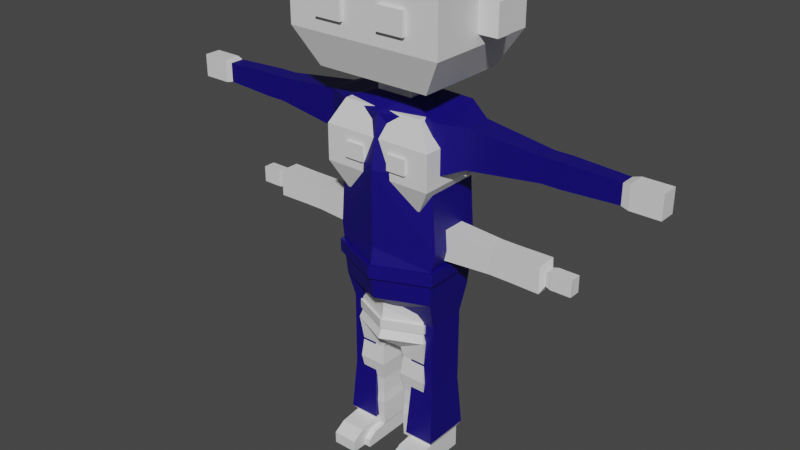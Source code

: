 # Source: Character.blend  (saved by Blender 3.4.6; exported with 4.5.12 LTS)
import bpy
from mathutils import Matrix  # noqa: F401  (used for matrix-valued properties, if any)

bpy.ops.wm.read_factory_settings(use_empty=True)
scene = bpy.context.scene
scene.name = 'Scene'

# ---- collections
col_collection = bpy.data.collections.new('Collection'); scene.collection.children.link(col_collection)

# ---- images (referenced by path relative to the original .blend; pixels are not part of the script)
import os
ASSET_DIR = os.environ.get("B2B_ASSET_DIR", "")  # directory of the original .blend (textures are referenced by path, not embedded)
HERE = os.path.dirname(os.path.abspath(__file__))  # packed textures are extracted next to this script under _unpacked/

def load_image(name, relpath, width, height, colorspace="sRGB"):
    """Load a texture the original file referenced (path relative to the .blend, or extracted next to this script)."""
    p = next((c for c in (os.path.join(HERE, relpath), os.path.join(ASSET_DIR, relpath)) if relpath and os.path.exists(c)), "")
    if p:
        img = bpy.data.images.load(p, check_existing=True)
        img.name = name
    else:  # same state as the original file: an image datablock whose file is absent (Cycles renders it pink)
        img = bpy.data.images.new(name, width, height)
        img.source = "FILE"
        img.filepath = "//" + (relpath or name)
    img.colorspace_settings.name = colorspace
    return img
img_imphenziapalette01_png = load_image('ImphenziaPalette01.png', 'ImphenziaPalette01.png', 1024, 1024, 'sRGB')

# ---- materials (node trees are filled in below, after node groups)
mat_material = bpy.data.materials.new('Material')
mat_material.alpha_threshold = 0.0
mat_material.use_transparent_shadow = False
mat_material.roughness = 0.5
mat_material.line_color = (0.0, 0.0, 0.0, 1.0)
mat_bodymaterial = bpy.data.materials.new('BodyMaterial')
mat_bodymaterial.use_transparent_shadow = False

# ---- material node trees
mat_material.use_nodes = True; mat_material.node_tree.nodes.clear()
_N = mat_material.node_tree.nodes; _L = mat_material.node_tree.links
n0 = _N.new('ShaderNodeOutputMaterial'); n0.name = 'Material Output'; n0.location = (300, 300)
n1 = _N.new('ShaderNodeBsdfPrincipled'); n1.name = 'Principled BSDF'; n1.location = (10, 300)
n1.distribution = 'GGX'
n1.subsurface_method = 'RANDOM_WALK_SKIN'
n1.inputs[3].default_value = 1.45
n1.inputs[27].default_value = (0.0, 0.0, 0.0, 1.0)
n1.inputs[28].default_value = 1.0
n2 = _N.new('ShaderNodeTexImage'); n2.name = 'Image Texture'; n2.location = (-321, -49)
n2.image = img_imphenziapalette01_png
_L.new(n1.outputs[0], n0.inputs[0])
n0.is_active_output = True
mat_bodymaterial.use_nodes = True; mat_bodymaterial.node_tree.nodes.clear()
_N = mat_bodymaterial.node_tree.nodes; _L = mat_bodymaterial.node_tree.links
n0 = _N.new('ShaderNodeBsdfPrincipled'); n0.name = 'Principled BSDF'; n0.location = (10, 300)
n0.distribution = 'GGX'
n0.subsurface_method = 'RANDOM_WALK_SKIN'
n0.inputs[0].default_value = (0.004885, 0.0, 0.1734, 1.0)
n0.inputs[3].default_value = 1.45
n0.inputs[27].default_value = (0.0, 0.0, 0.0, 1.0)
n0.inputs[28].default_value = 1.0
n1 = _N.new('ShaderNodeOutputMaterial'); n1.name = 'Material Output'; n1.location = (300, 300)
_L.new(n0.outputs[0], n1.inputs[0])
n1.is_active_output = True

# ---- world
world_world = bpy.data.worlds.new('World'); scene.world = world_world
world_world.use_nodes = True; world_world.node_tree.nodes.clear()
_N = world_world.node_tree.nodes; _L = world_world.node_tree.links
n0 = _N.new('ShaderNodeOutputWorld'); n0.name = 'World Output'; n0.location = (300, 300)
n1 = _N.new('ShaderNodeBackground'); n1.name = 'Background'; n1.location = (10, 300)
n1.inputs[0].default_value = (0.05088, 0.05088, 0.05088, 1.0)
_L.new(n1.outputs[0], n0.inputs[0])
n0.is_active_output = True
world_world.color = (0.05088, 0.05088, 0.05088)
world_world.use_sun_shadow = False
world_world.sun_shadow_jitter_overblur = 0.0

# ---- meshes
me_cube = bpy.data.meshes.new('Cube')
me_cube.from_pydata([(0.1925, 0.1089, 1.424), (0.046, 0.1072, 0.6586), (0.1925, -0.1072, 1.404), (0.046, -0.1072, 0.6586), (0.0, 0.1072, 0.6586), (0.0, -0.1531, 1.404), (0.0, -0.1072, 0.6586), (0.0, 0.1237, 1.424), (0.1925, 0.1072, 1.208), (0.2126, 0.1072, 0.92), (0.1925, -0.1072, 1.208), (0.2126, -0.1072, 0.92), (0.0, -0.1878, 1.208), (0.0, -0.1878, 0.92), (0.0, 0.122, 1.208), (0.0, 0.1388, 0.92), (0.1925, 0.1072, 0.7169), (0.1925, -0.1072, 0.7169), (0.0, -0.1878, 0.7169), (0.0, 0.1388, 0.7169), (0.1835, 0.07782, 0.611), (0.0859, 0.07782, 0.611), (0.1835, -0.07782, 0.611), (0.0859, -0.07782, 0.611), (0.1835, 0.07782, 0.389), (0.0859, 0.07782, 0.389), (0.1835, -0.07782, 0.389), (0.0859, -0.07782, 0.389), (0.1835, 0.07782, 0.3524), (0.0859, 0.07782, 0.3524), (0.1835, -0.07782, 0.3524), (0.0859, -0.07782, 0.3524), (0.1835, 0.07782, 0.318), (0.0859, 0.07782, 0.318), (0.1835, -0.07782, 0.318), (0.0859, -0.07782, 0.318), (0.1835, 0.07782, 0.08816), (0.0859, 0.07782, 0.08816), (0.1835, -0.07782, 0.08816), (0.0859, -0.07782, 0.08816), (0.1835, 0.07782, 0.002168), (0.0859, 0.07782, 0.002168), (0.1835, -0.07782, 0.002168), (0.0859, -0.07782, 0.002168), (0.1835, -0.1615, 0.07795), (0.0859, -0.1615, 0.07795), (0.1835, -0.1615, 0.002168), (0.0859, -0.1615, 0.002168), (0.1835, -0.2091, 0.04862), (0.0859, -0.2091, 0.04862), (0.1835, -0.2091, 0.002168), (0.0859, -0.2091, 0.002168), (0.1942, -0.09476, 0.1095), (0.1942, 0.09476, 0.1095), (0.07527, -0.09476, 0.1095), (0.07527, 0.09476, 0.1095), (0.2908, 0.05516, 1.394), (0.2908, -0.05516, 1.394), (0.2908, 0.05516, 1.246), (0.2908, -0.05516, 1.246), (0.5659, 0.03423, 1.365), (0.5659, -0.03423, 1.365), (0.5659, 0.03423, 1.274), (0.5659, -0.03423, 1.274), (0.5982, 0.03423, 1.365), (0.5982, -0.03423, 1.365), (0.5982, 0.03423, 1.274), (0.5982, -0.03423, 1.274), (0.6361, 0.03423, 1.365), (0.6361, -0.03423, 1.365), (0.6361, 0.03423, 1.274), (0.6361, -0.03423, 1.274), (0.8428, 0.02781, 1.357), (0.8428, -0.02781, 1.357), (0.8428, 0.02781, 1.282), (0.8428, -0.02781, 1.282), (0.8707, 0.03282, 1.364), (0.8707, -0.03282, 1.364), (0.8707, 0.03282, 1.276), (0.8707, -0.03282, 1.276), (0.9804, 0.03282, 1.364), (0.9804, -0.03282, 1.364), (0.9804, 0.03282, 1.276), (0.9804, -0.03282, 1.276), (0.07027, 0.0674, 1.447), (0.07027, -0.0674, 1.447), (0.0, 0.0674, 1.447), (0.0, -0.0674, 1.447), (0.07027, 0.0674, 1.476), (0.07027, -0.0674, 1.476), (0.0, 0.0674, 1.476), (0.0, -0.0674, 1.476), (0.2237, 0.1819, 1.524), (0.2237, -0.1819, 1.524), (0.0, 0.1819, 1.524), (0.0, -0.1819, 1.524), (0.2244, 0.1849, 1.991), (0.2244, -0.1849, 1.991), (0.0, 0.1849, 1.991), (0.0, -0.1849, 1.991), (0.0, 0.2311, 1.66), (0.0, 0.2311, 1.855), (0.304, 0.2311, 1.855), (0.304, 0.2311, 1.66), (0.304, -0.2311, 1.66), (0.304, -0.2311, 1.855), (0.0, -0.2311, 1.855), (0.0, -0.2311, 1.66), (0.1991, 0.1153, 0.8561), (0.1991, -0.1137, 0.8561), (0.0, -0.1998, 0.8561), (0.0, 0.1491, 0.8561), (0.1986, 0.1148, 0.8058), (0.1986, -0.1132, 0.8058), (0.0, -0.1989, 0.8058), (0.0, 0.1483, 0.8058), (0.2104, 0.125, 0.8558), (0.2115, -0.1219, 0.8559), (0.0, 0.1638, 0.8559), (0.0, -0.2134, 0.8559), (0.2099, 0.1244, 0.8055), (0.211, -0.1214, 0.8055), (0.0, -0.2126, 0.8056), (0.0, 0.163, 0.8056), (0.304, 0.02965, 1.815), (0.304, 0.02965, 1.7), (0.304, -0.02965, 1.7), (0.304, -0.02965, 1.815), (0.379, 0.02965, 1.815), (0.379, 0.02965, 1.7), (0.379, -0.02965, 1.7), (0.379, -0.02965, 1.815), (0.181, -0.2311, 1.715), (0.181, -0.2311, 1.8), (0.07412, -0.2311, 1.8), (0.07412, -0.2311, 1.715), (0.1275, -0.2311, 1.715), (0.1275, -0.2311, 1.8), (0.181, -0.2457, 1.715), (0.181, -0.2457, 1.8), (0.07412, -0.2457, 1.715), (0.07412, -0.2457, 1.8), (0.1275, -0.2457, 1.715), (0.1275, -0.2457, 1.8)], [], [(4, 1, 3, 6), (0, 2, 57, 56), (14, 7, 0, 8), (5, 2, 85, 87), (10, 2, 5, 12), (109, 11, 13, 110), (11, 10, 12, 13), (111, 15, 9, 108), (15, 14, 8, 9), (108, 9, 11, 109), (9, 8, 10, 11), (1, 16, 20, 21), (4, 19, 16, 1), (3, 17, 18, 6), (21, 20, 24, 25), (3, 1, 21, 23), (17, 3, 23, 22), (16, 17, 22, 20), (24, 26, 30, 28), (20, 22, 26, 24), (22, 23, 27, 26), (23, 21, 25, 27), (31, 29, 33, 35), (26, 27, 31, 30), (27, 25, 29, 31), (25, 24, 28, 29), (53, 52, 38, 36), (29, 28, 32, 33), (28, 30, 34, 32), (30, 31, 35, 34), (38, 39, 45, 44), (52, 54, 39, 38), (54, 55, 37, 39), (55, 53, 36, 37), (41, 40, 42, 43), (39, 37, 41, 43), (37, 36, 40, 41), (36, 38, 42, 40), (46, 44, 48, 50), (39, 43, 47, 45), (42, 38, 44, 46), (43, 42, 46, 47), (48, 49, 51, 50), (47, 46, 50, 51), (45, 47, 51, 49), (44, 45, 49, 48), (33, 32, 53, 55), (35, 33, 55, 54), (34, 35, 54, 52), (32, 34, 52, 53), (57, 59, 63, 61), (2, 10, 59, 57), (10, 8, 58, 59), (8, 0, 56, 58), (63, 62, 66, 67), (56, 57, 61, 60), (59, 58, 62, 63), (58, 56, 60, 62), (64, 65, 69, 68), (62, 60, 64, 66), (61, 63, 67, 65), (60, 61, 65, 64), (71, 70, 74, 75), (67, 66, 70, 71), (66, 64, 68, 70), (65, 67, 71, 69), (73, 75, 79, 77), (70, 68, 72, 74), (69, 71, 75, 73), (68, 69, 73, 72), (79, 78, 82, 83), (72, 73, 77, 76), (75, 74, 78, 79), (74, 72, 76, 78), (82, 80, 81, 83), (78, 76, 80, 82), (77, 79, 83, 81), (76, 77, 81, 80), (87, 85, 89, 91), (0, 7, 86, 84), (2, 0, 84, 85), (91, 89, 93, 95), (85, 84, 88, 89), (84, 86, 90, 88), (102, 101, 98, 96), (89, 88, 92, 93), (88, 90, 94, 92), (96, 98, 99, 97), (106, 105, 97, 99), (105, 102, 96, 97), (93, 92, 103, 104), (104, 103, 102, 105), (95, 93, 104, 107), (107, 104, 105, 106), (92, 94, 100, 103), (103, 100, 101, 102), (112, 115, 123, 120), (111, 108, 116, 118), (114, 113, 121, 122), (17, 113, 114, 18), (19, 115, 112, 16), (16, 112, 113, 17), (120, 116, 117, 121), (123, 118, 116, 120), (121, 117, 119, 122), (109, 110, 119, 117), (108, 109, 117, 116), (113, 112, 120, 121), (126, 127, 124, 125), (130, 129, 128, 131), (127, 126, 130, 131), (126, 125, 129, 130), (125, 124, 128, 129), (124, 127, 131, 128), (136, 137, 133, 132), (135, 134, 137, 136), (142, 138, 139, 143), (140, 142, 143, 141), (132, 133, 139, 138), (133, 137, 143, 139), (137, 134, 141, 143), (134, 135, 140, 141), (136, 132, 138, 142), (135, 136, 142, 140)])
me_cube.polygons.foreach_set('material_index', [1, 1, 1, 1, 1, 1, 1, 1, 1, 1, 1, 1, 1, 1, 1, 1, 1, 1, 1, 1, 1, 1, 1, 1, 1, 1, 0, 1, 1, 1, 0, 0, 0, 0, 0, 0, 0, 0, 0, 0, 0, 0, 0, 0, 0, 0, 1, 1, 1, 1, 1, 1, 1, 1, 1, 1, 1, 1, 1, 1, 1, 1, 1, 1, 1, 1, 0, 1, 1, 1, 0, 0, 0, 0, 0, 0, 0, 0, 0, 1, 1, 0, 0, 0, 0, 0, 0, 0, 0, 0, 0, 0, 0, 0, 0, 0, 1, 1, 1, 1, 1, 1, 1, 1, 1, 1, 1, 1, 0, 0, 0, 0, 0, 0, 0, 0, 0, 0, 0, 0, 0, 0, 0, 0])
_uv = me_cube.uv_layers.new(name='UVMap')
_uv.uv.foreach_set('vector', [0.3202, 0.1785, 0.3202, 0.1785, 0.3202, 0.1785, 0.3202, 0.1785, 0.3264, 0.1847, 0.3264, 0.1847, 0.3264, 0.1847, 0.3264, 0.1847, 0.3264, 0.1847, 0.3264, 0.1847, 0.3264, 0.1847, 0.3264, 0.1847, 0.3264, 0.1847, 0.3264, 0.1847, 0.3264, 0.1847, 0.3264, 0.1847, 0.3264, 0.1847, 0.3264, 0.1847, 0.3264, 0.1847, 0.3264, 0.1847, 0.3264, 0.1847, 0.3264, 0.1847, 0.3264, 0.1847, 0.3264, 0.1847, 0.3264, 0.1847, 0.3264, 0.1847, 0.3264, 0.1847, 0.3264, 0.1847, 0.3264, 0.1847, 0.3264, 0.1847, 0.3264, 0.1847, 0.3264, 0.1847, 0.3264, 0.1847, 0.3264, 0.1847, 0.3264, 0.1847, 0.3264, 0.1847, 0.3264, 0.1847, 0.3264, 0.1847, 0.3264, 0.1847, 0.3264, 0.1847, 0.3264, 0.1847, 0.3264, 0.1847, 0.3264, 0.1847, 0.3264, 0.1847, 0.3202, 0.1785, 0.3202, 0.1785, 0.3202, 0.1785, 0.3202, 0.1785, 0.3202, 0.1785, 0.3202, 0.1785, 0.3202, 0.1785, 0.3202, 0.1785, 0.3202, 0.1785, 0.3202, 0.1785, 0.3202, 0.1785, 0.3202, 0.1785, 0.3202, 0.1785, 0.3202, 0.1785, 0.3202, 0.1785, 0.3202, 0.1785, 0.3202, 0.1785, 0.3202, 0.1785, 0.3202, 0.1785, 0.3202, 0.1785, 0.3202, 0.1785, 0.3202, 0.1785, 0.3202, 0.1785, 0.3202, 0.1785, 0.3202, 0.1785, 0.3202, 0.1785, 0.3202, 0.1785, 0.3202, 0.1785, 0.3202, 0.1785, 0.3202, 0.1785, 0.3202, 0.1785, 0.3202, 0.1785, 0.3202, 0.1785, 0.3202, 0.1785, 0.3202, 0.1785, 0.3202, 0.1785, 0.3202, 0.1785, 0.3202, 0.1785, 0.3202, 0.1785, 0.3202, 0.1785, 0.3202, 0.1785, 0.3202, 0.1785, 0.3202, 0.1785, 0.3202, 0.1785, 0.3202, 0.1785, 0.3202, 0.1785, 0.3202, 0.1785, 0.3202, 0.1785, 0.3202, 0.1785, 0.3202, 0.1785, 0.3202, 0.1785, 0.3202, 0.1785, 0.3202, 0.1785, 0.3202, 0.1785, 0.3202, 0.1785, 0.3202, 0.1785, 0.3202, 0.1785, 0.3202, 0.1785, 0.3202, 0.1785, 0.3202, 0.1785, 0.4318, 0.7924, 0.4318, 0.7924, 0.4318, 0.7924, 0.4318, 0.7924, 0.3202, 0.1785, 0.3202, 0.1785, 0.3202, 0.1785, 0.3202, 0.1785, 0.3202, 0.1785, 0.3202, 0.1785, 0.3202, 0.1785, 0.3202, 0.1785, 0.3202, 0.1785, 0.3202, 0.1785, 0.3202, 0.1785, 0.3202, 0.1785, 0.9434, 0.9319, 0.9434, 0.9319, 0.9434, 0.9319, 0.9434, 0.9319, 0.4318, 0.7924, 0.4318, 0.7924, 0.4318, 0.7924, 0.4318, 0.7924, 0.4318, 0.7924, 0.4318, 0.7924, 0.4318, 0.7924, 0.4318, 0.7924, 0.4318, 0.7924, 0.4318, 0.7924, 0.4318, 0.7924, 0.4318, 0.7924, 0.9434, 0.9319, 0.9434, 0.9319, 0.9434, 0.9319, 0.9434, 0.9319, 0.9434, 0.9319, 0.9434, 0.9319, 0.9434, 0.9319, 0.9434, 0.9319, 0.9434, 0.9319, 0.9434, 0.9319, 0.9434, 0.9319, 0.9434, 0.9319, 0.9434, 0.9319, 0.9434, 0.9319, 0.9434, 0.9319, 0.9434, 0.9319, 0.9434, 0.9319, 0.9434, 0.9319, 0.9434, 0.9319, 0.9434, 0.9319, 0.9434, 0.9319, 0.9434, 0.9319, 0.9434, 0.9319, 0.9434, 0.9319, 0.9434, 0.9319, 0.9434, 0.9319, 0.9434, 0.9319, 0.9434, 0.9319, 0.9434, 0.9319, 0.9434, 0.9319, 0.9434, 0.9319, 0.9434, 0.9319, 0.9434, 0.9319, 0.9434, 0.9319, 0.9434, 0.9319, 0.9434, 0.9319, 0.9434, 0.9319, 0.9434, 0.9319, 0.9434, 0.9319, 0.9434, 0.9319, 0.9434, 0.9319, 0.9434, 0.9319, 0.9434, 0.9319, 0.9434, 0.9319, 0.9434, 0.9319, 0.9434, 0.9319, 0.9434, 0.9319, 0.9434, 0.9319, 0.3202, 0.1785, 0.3202, 0.1785, 0.3202, 0.1785, 0.3202, 0.1785, 0.3202, 0.1785, 0.3202, 0.1785, 0.3202, 0.1785, 0.3202, 0.1785, 0.3202, 0.1785, 0.3202, 0.1785, 0.3202, 0.1785, 0.3202, 0.1785, 0.3202, 0.1785, 0.3202, 0.1785, 0.3202, 0.1785, 0.3202, 0.1785, 0.3264, 0.1847, 0.3264, 0.1847, 0.3264, 0.1847, 0.3264, 0.1847, 0.3264, 0.1847, 0.3264, 0.1847, 0.3264, 0.1847, 0.3264, 0.1847, 0.3264, 0.1847, 0.3264, 0.1847, 0.3264, 0.1847, 0.3264, 0.1847, 0.3264, 0.1847, 0.3264, 0.1847, 0.3264, 0.1847, 0.3264, 0.1847, 0.3264, 0.1847, 0.3264, 0.1847, 0.3264, 0.1847, 0.3264, 0.1847, 0.3264, 0.1847, 0.3264, 0.1847, 0.3264, 0.1847, 0.3264, 0.1847, 0.3264, 0.1847, 0.3264, 0.1847, 0.3264, 0.1847, 0.3264, 0.1847, 0.3264, 0.1847, 0.3264, 0.1847, 0.3264, 0.1847, 0.3264, 0.1847, 0.3264, 0.1847, 0.3264, 0.1847, 0.3264, 0.1847, 0.3264, 0.1847, 0.3264, 0.1847, 0.3264, 0.1847, 0.3264, 0.1847, 0.3264, 0.1847, 0.3264, 0.1847, 0.3264, 0.1847, 0.3264, 0.1847, 0.3264, 0.1847, 0.3264, 0.1847, 0.3264, 0.1847, 0.3264, 0.1847, 0.3264, 0.1847, 0.3264, 0.1847, 0.3264, 0.1847, 0.3264, 0.1847, 0.3264, 0.1847, 0.3264, 0.1847, 0.3264, 0.1847, 0.3264, 0.1847, 0.3264, 0.1847, 0.3264, 0.1847, 0.3264, 0.1847, 0.3264, 0.1847, 0.3264, 0.1847, 0.3264, 0.1847, 0.3264, 0.1847, 0.3264, 0.1847, 0.3264, 0.1847, 0.1838, 0.4452, 0.1838, 0.4452, 0.1838, 0.4452, 0.1838, 0.4452, 0.3264, 0.1847, 0.3264, 0.1847, 0.3264, 0.1847, 0.3264, 0.1847, 0.3264, 0.1847, 0.3264, 0.1847, 0.3264, 0.1847, 0.3264, 0.1847, 0.3264, 0.1847, 0.3264, 0.1847, 0.3264, 0.1847, 0.3264, 0.1847, 0.1838, 0.4452, 0.1838, 0.4452, 0.1838, 0.4452, 0.1838, 0.4452, 0.1838, 0.4452, 0.1838, 0.4452, 0.1838, 0.4452, 0.1838, 0.4452, 0.1838, 0.4452, 0.1838, 0.4452, 0.1838, 0.4452, 0.1838, 0.4452, 0.1838, 0.4452, 0.1838, 0.4452, 0.1838, 0.4452, 0.1838, 0.4452, 0.1838, 0.4452, 0.1838, 0.4452, 0.1838, 0.4452, 0.1838, 0.4452, 0.1838, 0.4452, 0.1838, 0.4452, 0.1838, 0.4452, 0.1838, 0.4452, 0.1838, 0.4452, 0.1838, 0.4452, 0.1838, 0.4452, 0.1838, 0.4452, 0.1838, 0.4452, 0.1838, 0.4452, 0.1838, 0.4452, 0.1838, 0.4452, 0.1838, 0.4452, 0.1838, 0.4452, 0.1838, 0.4452, 0.1838, 0.4452, 0.3264, 0.1847, 0.3264, 0.1847, 0.3264, 0.1847, 0.3264, 0.1847, 0.3264, 0.1847, 0.3264, 0.1847, 0.3264, 0.1847, 0.3264, 0.1847, 0.1838, 0.4452, 0.1838, 0.4452, 0.1838, 0.4452, 0.1838, 0.4452, 0.1838, 0.4452, 0.1838, 0.4452, 0.1838, 0.4452, 0.1838, 0.4452, 0.1838, 0.4452, 0.1838, 0.4452, 0.1838, 0.4452, 0.1838, 0.4452, 0.1838, 0.4452, 0.1838, 0.4452, 0.1838, 0.4452, 0.1838, 0.4452, 0.1838, 0.4452, 0.1838, 0.4452, 0.1838, 0.4452, 0.1838, 0.4452, 0.1838, 0.4452, 0.1838, 0.4452, 0.1838, 0.4452, 0.1838, 0.4452, 0.1838, 0.4452, 0.1838, 0.4452, 0.1838, 0.4452, 0.1838, 0.4452, 0.1838, 0.4452, 0.1838, 0.4452, 0.1838, 0.4452, 0.1838, 0.4452, 0.1838, 0.4452, 0.1838, 0.4452, 0.1838, 0.4452, 0.1838, 0.4452, 0.1838, 0.4452, 0.1838, 0.4452, 0.1838, 0.4452, 0.1838, 0.4452, 0.1838, 0.4452, 0.1838, 0.4452, 0.1838, 0.4452, 0.1838, 0.4452, 0.1838, 0.4452, 0.1838, 0.4452, 0.1838, 0.4452, 0.1838, 0.4452, 0.1838, 0.4452, 0.1838, 0.4452, 0.1838, 0.4452, 0.1838, 0.4452, 0.1838, 0.4452, 0.1838, 0.4452, 0.1838, 0.4452, 0.1838, 0.4452, 0.1838, 0.4452, 0.1838, 0.4452, 0.1838, 0.4452, 0.1838, 0.4452, 0.9403, 0.935, 0.9403, 0.935, 0.9403, 0.935, 0.9403, 0.935, 0.9403, 0.935, 0.9403, 0.935, 0.9403, 0.935, 0.9403, 0.935, 0.9403, 0.935, 0.9403, 0.935, 0.9403, 0.935, 0.9403, 0.935, 0.3202, 0.1785, 0.3202, 0.1785, 0.3202, 0.1785, 0.3202, 0.1785, 0.3202, 0.1785, 0.3202, 0.1785, 0.3202, 0.1785, 0.3202, 0.1785, 0.3202, 0.1785, 0.3202, 0.1785, 0.3202, 0.1785, 0.3202, 0.1785, 0.9403, 0.935, 0.9403, 0.935, 0.9403, 0.935, 0.9403, 0.935, 0.9403, 0.935, 0.9403, 0.935, 0.9403, 0.935, 0.9403, 0.935, 0.9403, 0.935, 0.9403, 0.935, 0.9403, 0.935, 0.9403, 0.935, 0.9403, 0.935, 0.9403, 0.935, 0.9403, 0.935, 0.9403, 0.935, 0.9403, 0.935, 0.9403, 0.935, 0.9403, 0.935, 0.9403, 0.935, 0.9403, 0.935, 0.9403, 0.935, 0.9403, 0.935, 0.9403, 0.935, 0.1838, 0.4452, 0.1838, 0.4452, 0.1838, 0.4452, 0.1838, 0.4452, 0.1838, 0.4452, 0.1838, 0.4452, 0.1838, 0.4452, 0.1838, 0.4452, 0.1838, 0.4452, 0.1838, 0.4452, 0.1838, 0.4452, 0.1838, 0.4452, 0.1838, 0.4452, 0.1838, 0.4452, 0.1838, 0.4452, 0.1838, 0.4452, 0.1838, 0.4452, 0.1838, 0.4452, 0.1838, 0.4452, 0.1838, 0.4452, 0.1838, 0.4452, 0.1838, 0.4452, 0.1838, 0.4452, 0.1838, 0.4452, 0.07835, 0.9288, 0.07835, 0.9288, 0.07835, 0.9288, 0.07835, 0.9288, 0.9465, 0.9226, 0.9465, 0.9226, 0.9465, 0.9226, 0.9465, 0.9226, 0.07835, 0.9288, 0.07835, 0.9288, 0.07835, 0.9288, 0.07835, 0.9288, 0.9465, 0.9226, 0.9465, 0.9226, 0.9465, 0.9226, 0.9465, 0.9226, 0.07835, 0.9288, 0.07835, 0.9288, 0.07835, 0.9288, 0.07835, 0.9288, 0.07835, 0.9288, 0.07835, 0.9288, 0.07835, 0.9288, 0.07835, 0.9288, 0.9465, 0.9226, 0.9465, 0.9226, 0.9465, 0.9226, 0.9465, 0.9226, 0.9465, 0.9226, 0.9465, 0.9226, 0.9465, 0.9226, 0.9465, 0.9226, 0.07835, 0.9288, 0.07835, 0.9288, 0.07835, 0.9288, 0.07835, 0.9288, 0.9465, 0.9226, 0.9465, 0.9226, 0.9465, 0.9226, 0.9465, 0.9226])
me_cube.materials.append(mat_material)
me_cube.materials.append(mat_bodymaterial)
me_cube.use_mirror_vertex_groups = False
me_cube.update()
me_cube_001 = bpy.data.meshes.new('Cube.001')
me_cube_001.from_pydata([(0.2293, 0.1276, 1.444), (0.06157, -0.2115, 1.463), (0.0, 0.1497, 1.458), (0.0, -0.2199, 1.502), (0.0, 0.1872, 1.334), (0.233, 0.1872, 1.334), (0.233, -0.1872, 1.334), (0.0, -0.1872, 1.37), (0.0, 0.1757, 1.372), (0.05994, -0.2022, 1.419), (0.2388, 0.179, 1.366), (0.0, -0.1991, 1.409), (0.2322, -0.2986, 1.313), (0.0, -0.2986, 1.35), (0.238, -0.2998, 1.347), (0.0, -0.3105, 1.389), (0.252, -0.1912, 1.444), (0.0, -0.2264, 1.523), (0.2388, -0.1884, 1.367), (0.0, -0.2055, 1.43)], [], [(10, 8, 2, 0), (0, 2, 17, 16), (19, 9, 1, 3), (18, 10, 0, 16), (5, 6, 7, 4), (6, 5, 10, 18), (7, 6, 12, 13), (5, 4, 8, 10), (13, 12, 14, 15), (18, 11, 15, 14), (6, 18, 14, 12), (3, 1, 16, 17), (1, 9, 18, 16), (9, 19, 11, 18)])
_uv = me_cube_001.uv_layers.new(name='UVMap')
_uv.uv.foreach_set('vector', [0.3202, 0.811, 0.3202, 0.811, 0.3202, 0.811, 0.3202, 0.811, 0.3202, 0.811, 0.3202, 0.811, 0.3202, 0.811, 0.3202, 0.811, 0.2024, 0.5816, 0.2024, 0.5816, 0.2024, 0.5816, 0.2024, 0.5816, 0.3202, 0.811, 0.3202, 0.811, 0.3202, 0.811, 0.3202, 0.811, 0.3202, 0.811, 0.3202, 0.811, 0.3202, 0.811, 0.3202, 0.811, 0.3202, 0.811, 0.3202, 0.811, 0.3202, 0.811, 0.3202, 0.811, 0.9403, 0.9164, 0.9403, 0.9164, 0.9403, 0.9164, 0.9403, 0.9164, 0.3202, 0.811, 0.3202, 0.811, 0.3202, 0.811, 0.3202, 0.811, 0.9403, 0.9164, 0.9403, 0.9164, 0.9403, 0.9164, 0.9403, 0.9164, 0.9403, 0.9164, 0.9403, 0.9164, 0.9403, 0.9164, 0.9403, 0.9164, 0.9403, 0.9164, 0.9403, 0.9164, 0.9403, 0.9164, 0.9403, 0.9164, 0.3202, 0.811, 0.3202, 0.811, 0.3202, 0.811, 0.3202, 0.811, 0.3202, 0.811, 0.3202, 0.811, 0.3202, 0.811, 0.3202, 0.811, 0.3202, 0.811, 0.3202, 0.811, 0.3202, 0.811, 0.3202, 0.811])
me_cube_001.materials.append(mat_material)
me_cube_001.use_mirror_vertex_groups = False
me_cube_001.update()
me_cube_002 = bpy.data.meshes.new('Cube.002')
me_cube_002.from_pydata([(0.1367, 0.07729, 1.011), (0.03266, 0.0761, 0.4676), (0.1367, -0.0761, 0.9966), (0.03266, -0.0761, 0.4676), (0.0, 0.0761, 0.4676), (0.0, -0.1087, 0.9966), (0.0, -0.0761, 0.4676), (0.0, 0.08779, 1.011), (0.1367, 0.0761, 0.8574), (0.1509, 0.0761, 0.6532), (0.1367, -0.0761, 0.8574), (0.1509, -0.0761, 0.6532), (0.0, -0.1333, 0.8574), (0.0, -0.1333, 0.6532), (0.0, 0.08661, 0.8574), (0.0, 0.09851, 0.6532), (0.1526, 0.09593, 0.5339), (0.1526, -0.09186, 0.5339), (0.0, -0.1625, 0.5339), (0.0, 0.1236, 0.5339), (0.1441, 0.07727, 0.4338), (0.04717, 0.07727, 0.4338), (0.1441, -0.07727, 0.4338), (0.04717, -0.07727, 0.4338), (0.1412, 0.07266, 0.2842), (0.05007, 0.07266, 0.2842), (0.1412, -0.07266, 0.2842), (0.05007, -0.07266, 0.2842), (0.1412, 0.07266, 0.2501), (0.05007, 0.07266, 0.2501), (0.1412, -0.07266, 0.2501), (0.05007, -0.07266, 0.2501), (0.1412, 0.07266, 0.2179), (0.05007, 0.07266, 0.2179), (0.1412, -0.07266, 0.2179), (0.05007, -0.07266, 0.2179), (0.1303, 0.05525, 0.06259), (0.06099, 0.05525, 0.06259), (0.1303, -0.05525, 0.06259), (0.06099, -0.05525, 0.06259), (0.1303, 0.05525, 0.001539), (0.06099, 0.05525, 0.001539), (0.1303, -0.05525, 0.001539), (0.06099, -0.05525, 0.001539), (0.1303, -0.1147, 0.05534), (0.06099, -0.1147, 0.05534), (0.1303, -0.1147, 0.001539), (0.06099, -0.1147, 0.001539), (0.1303, -0.1484, 0.03452), (0.06099, -0.1484, 0.03452), (0.1303, -0.1484, 0.001539), (0.06099, -0.1484, 0.001539), (0.1425, -0.0747, 0.07776), (0.1425, 0.0747, 0.07776), (0.04879, -0.0747, 0.07776), (0.04879, 0.0747, 0.07776), (0.2065, 0.04441, 0.9965), (0.2065, -0.04441, 0.9965), (0.2065, 0.04441, 0.8773), (0.2065, -0.04441, 0.8773), (0.3883, 0.03786, 0.9877), (0.3883, -0.03787, 0.9877), (0.3883, 0.03786, 0.8861), (0.3883, -0.03787, 0.8861), (0.424, 0.03786, 0.9877), (0.424, -0.03787, 0.9877), (0.424, 0.03786, 0.8861), (0.424, -0.03787, 0.8861), (0.4659, 0.03786, 0.9877), (0.4659, -0.03787, 0.9877), (0.4659, 0.03786, 0.8861), (0.4659, -0.03787, 0.8861), (0.5984, 0.01974, 0.9634), (0.5984, -0.01974, 0.9634), (0.5984, 0.01974, 0.9104), (0.5984, -0.01974, 0.9104), (0.6182, 0.0233, 0.9681), (0.6182, -0.0233, 0.9681), (0.6182, 0.0233, 0.9056), (0.6182, -0.0233, 0.9056), (0.696, 0.0233, 0.9681), (0.696, -0.0233, 0.9681), (0.696, 0.0233, 0.9056), (0.696, -0.0233, 0.9056), (0.04989, 0.04785, 1.027), (0.04989, -0.04785, 1.027), (0.0, 0.04785, 1.027), (0.0, -0.04785, 1.027), (0.04989, 0.04785, 1.048), (0.04989, -0.04785, 1.048), (0.0, 0.04785, 1.048), (0.0, -0.04785, 1.048), (0.1588, 0.1292, 1.082), (0.1588, -0.1292, 1.082), (0.0, 0.1292, 1.082), (0.0, -0.1292, 1.082), (0.1594, 0.1313, 1.413), (0.1594, -0.1313, 1.413), (0.0, 0.1313, 1.413), (0.0, -0.1313, 1.413), (0.0, 0.1641, 1.179), (0.0, 0.1641, 1.317), (0.2158, 0.1641, 1.317), (0.2158, 0.1641, 1.179), (0.2158, -0.1641, 1.179), (0.2158, -0.1641, 1.317), (0.0, -0.1641, 1.317), (0.0, -0.1641, 1.179), (0.1413, 0.08189, 0.6078), (0.1413, -0.0807, 0.6078), (0.0, -0.1418, 0.6078), (0.0, 0.1058, 0.6078), (0.141, 0.08149, 0.5721), (0.141, -0.08038, 0.5721), (0.0, -0.1412, 0.5721), (0.0, 0.1053, 0.5721), (0.1494, 0.08873, 0.6076), (0.1502, -0.08652, 0.6076), (0.0, 0.1163, 0.6077), (0.0, -0.1515, 0.6076), (0.1491, 0.08831, 0.5719), (0.1498, -0.08619, 0.5719), (0.0, -0.1509, 0.5719), (0.0, 0.1158, 0.5719), (0.2158, 0.02105, 1.288), (0.2158, 0.02105, 1.207), (0.2158, -0.02105, 1.207), (0.2158, -0.02105, 1.288), (0.2691, 0.02105, 1.288), (0.2691, 0.02105, 1.207), (0.2691, -0.02105, 1.207), (0.2691, -0.02105, 1.288), (0.1285, -0.1641, 1.218), (0.1285, -0.1641, 1.278), (0.05263, -0.1641, 1.278), (0.05263, -0.1641, 1.218), (0.09055, -0.1641, 1.218), (0.09055, -0.1641, 1.278), (0.1285, -0.1744, 1.218), (0.1285, -0.1744, 1.278), (0.05263, -0.1744, 1.218), (0.05263, -0.1744, 1.278), (0.09055, -0.1744, 1.218), (0.09055, -0.1744, 1.278), (0.1446, 0.07806, 0.1771), (0.1446, -0.07806, 0.1771), (0.04668, -0.07806, 0.1771), (0.04668, 0.07806, 0.1771), (0.1498, 0.08628, 0.359), (0.04152, 0.08628, 0.359), (0.1498, -0.08628, 0.359), (0.04152, -0.08628, 0.359), (0.5852, 0.03889, 0.8847), (0.5852, -0.03889, 0.8847), (0.5852, 0.03889, 0.9891), (0.5852, -0.03889, 0.9891), (0.5431, -0.03853, 0.8852), (0.5431, -0.03853, 0.9886), (0.5431, 0.03853, 0.8852), (0.5431, 0.03853, 0.9886), (0.1432, -0.07586, 0.1121), (0.04806, -0.07586, 0.1121), (0.04806, 0.07586, 0.1121), (0.1432, 0.07586, 0.1121)], [], [(4, 1, 3, 6), (0, 2, 57, 56), (14, 7, 0, 8), (5, 2, 85, 87), (10, 2, 5, 12), (109, 11, 13, 110), (11, 10, 12, 13), (111, 15, 9, 108), (15, 14, 8, 9), (108, 9, 11, 109), (9, 8, 10, 11), (1, 16, 20, 21), (4, 19, 16, 1), (3, 17, 18, 6), (149, 148, 24, 25), (3, 1, 21, 23), (17, 3, 23, 22), (16, 17, 22, 20), (24, 26, 30, 28), (148, 150, 26, 24), (150, 151, 27, 26), (151, 149, 25, 27), (31, 29, 33, 35), (26, 27, 31, 30), (27, 25, 29, 31), (25, 24, 28, 29), (53, 52, 38, 36), (29, 28, 32, 33), (28, 30, 34, 32), (30, 31, 35, 34), (38, 39, 45, 44), (52, 54, 39, 38), (54, 55, 37, 39), (55, 53, 36, 37), (41, 40, 42, 43), (39, 37, 41, 43), (37, 36, 40, 41), (36, 38, 42, 40), (46, 44, 48, 50), (39, 43, 47, 45), (42, 38, 44, 46), (43, 42, 46, 47), (48, 49, 51, 50), (47, 46, 50, 51), (45, 47, 51, 49), (44, 45, 49, 48), (162, 163, 53, 55), (161, 162, 55, 54), (160, 161, 54, 52), (163, 160, 52, 53), (57, 59, 63, 61), (2, 10, 59, 57), (10, 8, 58, 59), (8, 0, 56, 58), (63, 62, 66, 67), (56, 57, 61, 60), (59, 58, 62, 63), (58, 56, 60, 62), (64, 65, 69, 68), (62, 60, 64, 66), (61, 63, 67, 65), (60, 61, 65, 64), (153, 152, 74, 75), (67, 66, 70, 71), (66, 64, 68, 70), (65, 67, 71, 69), (73, 75, 79, 77), (152, 154, 72, 74), (155, 153, 75, 73), (154, 155, 73, 72), (79, 78, 82, 83), (72, 73, 77, 76), (75, 74, 78, 79), (74, 72, 76, 78), (82, 80, 81, 83), (78, 76, 80, 82), (77, 79, 83, 81), (76, 77, 81, 80), (87, 85, 89, 91), (0, 7, 86, 84), (2, 0, 84, 85), (91, 89, 93, 95), (85, 84, 88, 89), (84, 86, 90, 88), (102, 101, 98, 96), (89, 88, 92, 93), (88, 90, 94, 92), (96, 98, 99, 97), (106, 105, 97, 99), (105, 102, 96, 97), (93, 92, 103, 104), (104, 103, 102, 105), (95, 93, 104, 107), (107, 104, 105, 106), (92, 94, 100, 103), (103, 100, 101, 102), (112, 115, 123, 120), (111, 108, 116, 118), (114, 113, 121, 122), (17, 113, 114, 18), (19, 115, 112, 16), (16, 112, 113, 17), (120, 116, 117, 121), (123, 118, 116, 120), (121, 117, 119, 122), (109, 110, 119, 117), (108, 109, 117, 116), (113, 112, 120, 121), (126, 127, 124, 125), (130, 129, 128, 131), (127, 126, 130, 131), (126, 125, 129, 130), (125, 124, 128, 129), (124, 127, 131, 128), (136, 137, 133, 132), (135, 134, 137, 136), (142, 138, 139, 143), (140, 142, 143, 141), (132, 133, 139, 138), (133, 137, 143, 139), (137, 134, 141, 143), (134, 135, 140, 141), (136, 132, 138, 142), (135, 136, 142, 140), (32, 34, 145, 144), (34, 35, 146, 145), (35, 33, 147, 146), (33, 32, 144, 147), (23, 21, 149, 151), (22, 23, 151, 150), (20, 22, 150, 148), (21, 20, 148, 149), (159, 157, 155, 154), (157, 156, 153, 155), (158, 159, 154, 152), (156, 158, 152, 153), (71, 70, 158, 156), (70, 68, 159, 158), (69, 71, 156, 157), (68, 69, 157, 159), (144, 145, 160, 163), (145, 146, 161, 160), (146, 147, 162, 161), (147, 144, 163, 162)])
_uv = me_cube_002.uv_layers.new(name='UVMap')
_uv.uv.foreach_set('vector', [0.9403, 0.9474, 0.9403, 0.9474, 0.9403, 0.9474, 0.9403, 0.9474, 0.9093, 0.935, 0.9093, 0.935, 0.9093, 0.935, 0.9093, 0.935, 0.9093, 0.935, 0.9093, 0.935, 0.9093, 0.935, 0.9093, 0.935, 0.9093, 0.935, 0.9093, 0.935, 0.9093, 0.935, 0.9093, 0.935, 0.9093, 0.935, 0.9093, 0.935, 0.9093, 0.935, 0.9093, 0.935, 0.9093, 0.935, 0.9093, 0.935, 0.9093, 0.935, 0.9093, 0.935, 0.9093, 0.935, 0.9093, 0.935, 0.9093, 0.935, 0.9093, 0.935, 0.9093, 0.935, 0.9093, 0.935, 0.9093, 0.935, 0.9093, 0.935, 0.9093, 0.935, 0.9093, 0.935, 0.9093, 0.935, 0.9093, 0.935, 0.9093, 0.935, 0.9093, 0.935, 0.9093, 0.935, 0.9093, 0.935, 0.9093, 0.935, 0.9093, 0.935, 0.9093, 0.935, 0.9093, 0.935, 0.9403, 0.9474, 0.9403, 0.9474, 0.9403, 0.9474, 0.9403, 0.9474, 0.9403, 0.9474, 0.9403, 0.9474, 0.9403, 0.9474, 0.9403, 0.9474, 0.9403, 0.9474, 0.9403, 0.9474, 0.9403, 0.9474, 0.9403, 0.9474, 0.9403, 0.9474, 0.9403, 0.9474, 0.9403, 0.9474, 0.9403, 0.9474, 0.9403, 0.9474, 0.9403, 0.9474, 0.9403, 0.9474, 0.9403, 0.9474, 0.9403, 0.9474, 0.9403, 0.9474, 0.9403, 0.9474, 0.9403, 0.9474, 0.9403, 0.9474, 0.9403, 0.9474, 0.9403, 0.9474, 0.9403, 0.9474, 0.9403, 0.9474, 0.9403, 0.9474, 0.9403, 0.9474, 0.9403, 0.9474, 0.9403, 0.9474, 0.9403, 0.9474, 0.9403, 0.9474, 0.9403, 0.9474, 0.9403, 0.9474, 0.9403, 0.9474, 0.9403, 0.9474, 0.9403, 0.9474, 0.9403, 0.9474, 0.9403, 0.9474, 0.9403, 0.9474, 0.9403, 0.9474, 0.9403, 0.9474, 0.9403, 0.9474, 0.9403, 0.9474, 0.9403, 0.9474, 0.9403, 0.9474, 0.9403, 0.9474, 0.9403, 0.9474, 0.9403, 0.9474, 0.9403, 0.9474, 0.9403, 0.9474, 0.9403, 0.9474, 0.9403, 0.9474, 0.9403, 0.9474, 0.9403, 0.9474, 0.9403, 0.9474, 0.9403, 0.9474, 0.9403, 0.9474, 0.9403, 0.9474, 0.9403, 0.9474, 0.9403, 0.9474, 0.9403, 0.9474, 0.9403, 0.9474, 0.9403, 0.9474, 0.9403, 0.9474, 0.9403, 0.9474, 0.9403, 0.9474, 0.9403, 0.9474, 0.9403, 0.9474, 0.9403, 0.9474, 0.9403, 0.9474, 0.9403, 0.9474, 0.9403, 0.9474, 0.9434, 0.9319, 0.9434, 0.9319, 0.9434, 0.9319, 0.9434, 0.9319, 0.9403, 0.9474, 0.9403, 0.9474, 0.9403, 0.9474, 0.9403, 0.9474, 0.9403, 0.9474, 0.9403, 0.9474, 0.9403, 0.9474, 0.9403, 0.9474, 0.9403, 0.9474, 0.9403, 0.9474, 0.9403, 0.9474, 0.9403, 0.9474, 0.9434, 0.9319, 0.9434, 0.9319, 0.9434, 0.9319, 0.9434, 0.9319, 0.9434, 0.9319, 0.9434, 0.9319, 0.9434, 0.9319, 0.9434, 0.9319, 0.9434, 0.9319, 0.9434, 0.9319, 0.9434, 0.9319, 0.9434, 0.9319, 0.9434, 0.9319, 0.9434, 0.9319, 0.9434, 0.9319, 0.9434, 0.9319, 0.9434, 0.9319, 0.9434, 0.9319, 0.9434, 0.9319, 0.9434, 0.9319, 0.9434, 0.9319, 0.9434, 0.9319, 0.9434, 0.9319, 0.9434, 0.9319, 0.9434, 0.9319, 0.9434, 0.9319, 0.9434, 0.9319, 0.9434, 0.9319, 0.9434, 0.9319, 0.9434, 0.9319, 0.9434, 0.9319, 0.9434, 0.9319, 0.9434, 0.9319, 0.9434, 0.9319, 0.9434, 0.9319, 0.9434, 0.9319, 0.9434, 0.9319, 0.9434, 0.9319, 0.9434, 0.9319, 0.9434, 0.9319, 0.9434, 0.9319, 0.9434, 0.9319, 0.9434, 0.9319, 0.9434, 0.9319, 0.9434, 0.9319, 0.9434, 0.9319, 0.9434, 0.9319, 0.9434, 0.9319, 0.1962, 0.5692, 0.1962, 0.5692, 0.1962, 0.5692, 0.1962, 0.5692, 0.1962, 0.5692, 0.1962, 0.5692, 0.1962, 0.5692, 0.1962, 0.5692, 0.1962, 0.5692, 0.1962, 0.5692, 0.1962, 0.5692, 0.1962, 0.5692, 0.1962, 0.5692, 0.1962, 0.5692, 0.1962, 0.5692, 0.1962, 0.5692, 0.9093, 0.935, 0.9093, 0.935, 0.9093, 0.935, 0.9093, 0.935, 0.9093, 0.935, 0.9093, 0.935, 0.9093, 0.935, 0.9093, 0.935, 0.9093, 0.935, 0.9093, 0.935, 0.9093, 0.935, 0.9093, 0.935, 0.9093, 0.935, 0.9093, 0.935, 0.9093, 0.935, 0.9093, 0.935, 0.9093, 0.935, 0.9093, 0.935, 0.9093, 0.935, 0.9093, 0.935, 0.9093, 0.935, 0.9093, 0.935, 0.9093, 0.935, 0.9093, 0.935, 0.9093, 0.935, 0.9093, 0.935, 0.9093, 0.935, 0.9093, 0.935, 0.9093, 0.935, 0.9093, 0.935, 0.9093, 0.935, 0.9093, 0.935, 0.9093, 0.935, 0.9093, 0.935, 0.9093, 0.935, 0.9093, 0.935, 0.9093, 0.935, 0.9093, 0.935, 0.9093, 0.935, 0.9093, 0.935, 0.9093, 0.935, 0.9093, 0.935, 0.9093, 0.935, 0.9093, 0.935, 0.9093, 0.935, 0.9093, 0.935, 0.9093, 0.935, 0.9093, 0.935, 0.9093, 0.935, 0.9093, 0.935, 0.9093, 0.935, 0.9093, 0.935, 0.9093, 0.935, 0.9093, 0.935, 0.9093, 0.935, 0.9093, 0.935, 0.9093, 0.935, 0.9093, 0.935, 0.9093, 0.935, 0.9093, 0.935, 0.9093, 0.935, 0.9093, 0.935, 0.9093, 0.935, 0.9093, 0.935, 0.1838, 0.4452, 0.1838, 0.4452, 0.1838, 0.4452, 0.1838, 0.4452, 0.9093, 0.935, 0.9093, 0.935, 0.9093, 0.935, 0.9093, 0.935, 0.9093, 0.935, 0.9093, 0.935, 0.9093, 0.935, 0.9093, 0.935, 0.9093, 0.935, 0.9093, 0.935, 0.9093, 0.935, 0.9093, 0.935, 0.1838, 0.4452, 0.1838, 0.4452, 0.1838, 0.4452, 0.1838, 0.4452, 0.1838, 0.4452, 0.1838, 0.4452, 0.1838, 0.4452, 0.1838, 0.4452, 0.1838, 0.4452, 0.1838, 0.4452, 0.1838, 0.4452, 0.1838, 0.4452, 0.1838, 0.4452, 0.1838, 0.4452, 0.1838, 0.4452, 0.1838, 0.4452, 0.1838, 0.4452, 0.1838, 0.4452, 0.1838, 0.4452, 0.1838, 0.4452, 0.1838, 0.4452, 0.1838, 0.4452, 0.1838, 0.4452, 0.1838, 0.4452, 0.1838, 0.4452, 0.1838, 0.4452, 0.1838, 0.4452, 0.1838, 0.4452, 0.1838, 0.4452, 0.1838, 0.4452, 0.1838, 0.4452, 0.1838, 0.4452, 0.1838, 0.4452, 0.1838, 0.4452, 0.1838, 0.4452, 0.1838, 0.4452, 0.9093, 0.935, 0.9093, 0.935, 0.9093, 0.935, 0.9093, 0.935, 0.9093, 0.935, 0.9093, 0.935, 0.9093, 0.935, 0.9093, 0.935, 0.1838, 0.4452, 0.1838, 0.4452, 0.1838, 0.4452, 0.1838, 0.4452, 0.1838, 0.4452, 0.1838, 0.4452, 0.1838, 0.4452, 0.1838, 0.4452, 0.1838, 0.4452, 0.1838, 0.4452, 0.1838, 0.4452, 0.1838, 0.4452, 0.1838, 0.4452, 0.1838, 0.4452, 0.1838, 0.4452, 0.1838, 0.4452, 0.1838, 0.4452, 0.1838, 0.4452, 0.1838, 0.4452, 0.1838, 0.4452, 0.1838, 0.4452, 0.1838, 0.4452, 0.1838, 0.4452, 0.1838, 0.4452, 0.1838, 0.4452, 0.1838, 0.4452, 0.1838, 0.4452, 0.1838, 0.4452, 0.1838, 0.4452, 0.1838, 0.4452, 0.1838, 0.4452, 0.1838, 0.4452, 0.1838, 0.4452, 0.1838, 0.4452, 0.1838, 0.4452, 0.1838, 0.4452, 0.1838, 0.4452, 0.1838, 0.4452, 0.1838, 0.4452, 0.1838, 0.4452, 0.1838, 0.4452, 0.1838, 0.4452, 0.1838, 0.4452, 0.1838, 0.4452, 0.1838, 0.4452, 0.1838, 0.4452, 0.1838, 0.4452, 0.1838, 0.4452, 0.1838, 0.4452, 0.1838, 0.4452, 0.1838, 0.4452, 0.1838, 0.4452, 0.1838, 0.4452, 0.1838, 0.4452, 0.1838, 0.4452, 0.1838, 0.4452, 0.1838, 0.4452, 0.1838, 0.4452, 0.1838, 0.4452, 0.1838, 0.4452, 0.9403, 0.935, 0.9403, 0.935, 0.9403, 0.935, 0.9403, 0.935, 0.9403, 0.935, 0.9403, 0.935, 0.9403, 0.935, 0.9403, 0.935, 0.9403, 0.935, 0.9403, 0.935, 0.9403, 0.935, 0.9403, 0.935, 0.19, 0.5568, 0.19, 0.5568, 0.19, 0.5568, 0.19, 0.5568, 0.19, 0.5568, 0.19, 0.5568, 0.19, 0.5568, 0.19, 0.5568, 0.19, 0.5568, 0.19, 0.5568, 0.19, 0.5568, 0.19, 0.5568, 0.9403, 0.935, 0.9403, 0.935, 0.9403, 0.935, 0.9403, 0.935, 0.9403, 0.935, 0.9403, 0.935, 0.9403, 0.935, 0.9403, 0.935, 0.9403, 0.935, 0.9403, 0.935, 0.9403, 0.935, 0.9403, 0.935, 0.9403, 0.935, 0.9403, 0.935, 0.9403, 0.935, 0.9403, 0.935, 0.9403, 0.935, 0.9403, 0.935, 0.9403, 0.935, 0.9403, 0.935, 0.9403, 0.935, 0.9403, 0.935, 0.9403, 0.935, 0.9403, 0.935, 0.1838, 0.4452, 0.1838, 0.4452, 0.1838, 0.4452, 0.1838, 0.4452, 0.1838, 0.4452, 0.1838, 0.4452, 0.1838, 0.4452, 0.1838, 0.4452, 0.1838, 0.4452, 0.1838, 0.4452, 0.1838, 0.4452, 0.1838, 0.4452, 0.1838, 0.4452, 0.1838, 0.4452, 0.1838, 0.4452, 0.1838, 0.4452, 0.1838, 0.4452, 0.1838, 0.4452, 0.1838, 0.4452, 0.1838, 0.4452, 0.1838, 0.4452, 0.1838, 0.4452, 0.1838, 0.4452, 0.1838, 0.4452, 0.07835, 0.9288, 0.07835, 0.9288, 0.07835, 0.9288, 0.07835, 0.9288, 0.9465, 0.9226, 0.9465, 0.9226, 0.9465, 0.9226, 0.9465, 0.9226, 0.07835, 0.9288, 0.07835, 0.9288, 0.07835, 0.9288, 0.07835, 0.9288, 0.9465, 0.9226, 0.9465, 0.9226, 0.9465, 0.9226, 0.9465, 0.9226, 0.07835, 0.9288, 0.07835, 0.9288, 0.07835, 0.9288, 0.07835, 0.9288, 0.07835, 0.9288, 0.07835, 0.9288, 0.07835, 0.9288, 0.07835, 0.9288, 0.9465, 0.9226, 0.9465, 0.9226, 0.9465, 0.9226, 0.9465, 0.9226, 0.9465, 0.9226, 0.9465, 0.9226, 0.9465, 0.9226, 0.9465, 0.9226, 0.07835, 0.9288, 0.07835, 0.9288, 0.07835, 0.9288, 0.07835, 0.9288, 0.9465, 0.9226, 0.9465, 0.9226, 0.9465, 0.9226, 0.9465, 0.9226, 0.9403, 0.9474, 0.9403, 0.9474, 0.9403, 0.9474, 0.9403, 0.9474, 0.9403, 0.9474, 0.9403, 0.9474, 0.9403, 0.9474, 0.9403, 0.9474, 0.9403, 0.9474, 0.9403, 0.9474, 0.9403, 0.9474, 0.9403, 0.9474, 0.9403, 0.9474, 0.9403, 0.9474, 0.9403, 0.9474, 0.9403, 0.9474, 0.9403, 0.9474, 0.9403, 0.9474, 0.9403, 0.9474, 0.9403, 0.9474, 0.9403, 0.9474, 0.9403, 0.9474, 0.9403, 0.9474, 0.9403, 0.9474, 0.9403, 0.9474, 0.9403, 0.9474, 0.9403, 0.9474, 0.9403, 0.9474, 0.9403, 0.9474, 0.9403, 0.9474, 0.9403, 0.9474, 0.9403, 0.9474, 0.1838, 0.563, 0.1838, 0.563, 0.1838, 0.563, 0.1838, 0.563, 0.1838, 0.563, 0.1838, 0.563, 0.1838, 0.563, 0.1838, 0.563, 0.1838, 0.563, 0.1838, 0.563, 0.1838, 0.563, 0.1838, 0.563, 0.1838, 0.563, 0.1838, 0.563, 0.1838, 0.563, 0.1838, 0.563, 0.9093, 0.935, 0.9093, 0.935, 0.9093, 0.935, 0.9093, 0.935, 0.9093, 0.935, 0.9093, 0.935, 0.9093, 0.935, 0.9093, 0.935, 0.9093, 0.935, 0.9093, 0.935, 0.9093, 0.935, 0.9093, 0.935, 0.9093, 0.935, 0.9093, 0.935, 0.9093, 0.935, 0.9093, 0.935, 0.9403, 0.9474, 0.9403, 0.9474, 0.9403, 0.9474, 0.9403, 0.9474, 0.9403, 0.9474, 0.9403, 0.9474, 0.9403, 0.9474, 0.9403, 0.9474, 0.9403, 0.9474, 0.9403, 0.9474, 0.9403, 0.9474, 0.9403, 0.9474, 0.9403, 0.9474, 0.9403, 0.9474, 0.9403, 0.9474, 0.9403, 0.9474])
me_cube_002.materials.append(mat_material)
me_cube_002.use_mirror_vertex_groups = False
me_cube_002.update()
arm_armature = bpy.data.armatures.new('Armature')  # bones are not reproduced

# ---- objects
ob_police = bpy.data.objects.new('Police', me_cube)
ob_policehat = bpy.data.objects.new('PoliceHat', me_cube_001)
ob_firefighter = bpy.data.objects.new('FireFighter', me_cube_002)
ob_armature = bpy.data.objects.new('Armature', arm_armature)

# ---- transforms, parenting, visibility, modifiers, constraints
ob_police.parent = ob_armature
ob_police.location = (0.0, 0.0, 0.0)
ob_police.lock_rotations_4d = False
ob_police.empty_display_type = 'ARROWS'
ob_police.lineart.crease_threshold = 0.0
_vg = ob_police.vertex_groups.new(name='Root')
for _i, _w in zip([1, 3, 4, 6, 9, 11, 13, 15, 16, 17, 18, 19, 21, 23, 108, 109, 110, 111, 112, 113, 114, 115, 116, 117, 118, 119, 120, 121, 122, 123], [0.4984, 0.4858, 0.625, 0.566, 0.01059, 0.01197, 0.1181, 0.1165, 0.03795, 0.06054, 0.453, 0.5832, 0.0937, 0.1003, 0.04496, 0.03767, 0.2409, 0.295, 0.05615, 0.05689, 0.2912, 0.3451, 0.03746, 0.03528, 0.3141, 0.2574, 0.05013, 0.05134, 0.2824, 0.3301]): _vg.add([_i], _w, 'REPLACE')
_vg = ob_police.vertex_groups.new(name='Spine1')
for _i, _w in zip([1, 3, 4, 6, 8, 9, 10, 11, 12, 13, 14, 15, 16, 17, 18, 19, 108, 109, 110, 111, 112, 113, 114, 115, 116, 117, 118, 119, 120, 121, 122, 123], [0.05666, 0.06228, 0.08137, 0.07307, 0.06454, 0.5851, 0.07521, 0.6064, 0.104, 0.6185, 0.05976, 0.6978, 0.05999, 0.1231, 0.2628, 0.1788, 0.351, 0.4176, 0.5039, 0.5091, 0.2541, 0.382, 0.4508, 0.4427, 0.3225, 0.4034, 0.4896, 0.4913, 0.2745, 0.3961, 0.4643, 0.4633]): _vg.add([_i], _w, 'REPLACE')
_vg = ob_police.vertex_groups.new(name='Spine2')
for _i, _w in zip([0, 2, 5, 7, 8, 9, 10, 11, 12, 13, 14, 15, 18, 59, 84, 85, 86, 87, 88, 90, 91, 94, 109, 110, 111, 113, 114, 117, 118, 119, 121, 122, 123], [0.02887, 0.06603, 0.58, 0.6044, 0.1696, 0.03331, 0.578, 0.08555, 0.7197, 0.1298, 0.7813, 0.08362, 0.0107, 0.05974, 0.09753, 0.05692, 0.3169, 0.09439, 0.04264, 0.1325, 0.01418, 0.01012, 0.04769, 0.08526, 0.04817, 0.00385, 0.05271, 0.03761, 0.0372, 0.07895, 0.009631, 0.0576, 0.006904]): _vg.add([_i], _w, 'REPLACE')
_vg = ob_police.vertex_groups.new(name='Head')
for _i, _w in zip([0, 2, 5, 7, 12, 84, 85, 86, 87, 88, 89, 90, 91, 92, 93, 94, 95, 96, 97, 98, 99, 100, 101, 102, 103, 104, 105, 106, 107, 124, 125, 126, 127, 128, 129, 130, 131, 132, 133, 134, 135, 136, 137, 138, 139, 140, 141, 142, 143], [0.03448, 0.03423, 0.1682, 0.07974, 0.01459, 0.2138, 0.2953, 0.1809, 0.7318, 0.6951, 0.7844, 0.6215, 0.8614, 0.9078, 0.9258, 0.8782, 0.9413, 0.9909, 0.9924, 0.9936, 0.9947, 0.9544, 0.9846, 0.9825, 0.9595, 0.9668, 0.998, 0.9977, 0.977, 1.0, 1.0, 1.0, 1.0, 1.0, 1.0, 1.0, 1.0, 1.0, 1.0, 1.0, 1.0, 1.0, 1.0, 1.0, 1.0, 1.0, 1.0, 1.0, 1.0]): _vg.add([_i], _w, 'REPLACE')
_vg = ob_police.vertex_groups.new(name='Shoulder.L')
for _i, _w in zip([0, 2, 5, 7, 8, 9, 10, 12, 14, 56, 57, 58, 59, 84, 85, 86, 87, 88, 89, 90, 91, 92, 93, 94, 95, 100, 103, 104, 108, 116], [0.7497, 0.7226, 0.1893, 0.2121, 0.5435, 0.06412, 0.1167, 0.05961, 0.09718, 0.0838, 0.07481, 0.06397, 0.01345, 0.607, 0.6189, 0.3206, 0.1585, 0.2243, 0.181, 0.1686, 0.099, 0.06652, 0.06238, 0.07269, 0.03719, 0.00651, 0.008112, 0.005382, 0.01029, 0.004163]): _vg.add([_i], _w, 'REPLACE')
_vg = ob_police.vertex_groups.new(name='UpperArm.L')
for _i, _w in zip([0, 2, 5, 8, 10, 11, 12, 14, 56, 57, 58, 59, 60, 61, 62, 63, 64, 65, 66, 67, 68, 69, 70, 71, 84], [0.1655, 0.1597, 0.007757, 0.1875, 0.1893, 0.003187, 0.0426, 0.00651, 0.9014, 0.9056, 0.8972, 0.892, 0.9242, 0.9045, 0.9102, 0.898, 0.2693, 0.3055, 0.2899, 0.3196, 0.02441, 0.04901, 0.0364, 0.05475, 0.01052]): _vg.add([_i], _w, 'REPLACE')
_vg = ob_police.vertex_groups.new(name='LowerArm.L')
for _i, _w in zip([60, 61, 62, 63, 64, 65, 66, 67, 68, 69, 70, 71], [0.0736, 0.0924, 0.08698, 0.09831, 0.7245, 0.6859, 0.7026, 0.6707, 0.9399, 0.9226, 0.9316, 0.9153]): _vg.add([_i], _w, 'REPLACE')
_vg = ob_police.vertex_groups.new(name='Hand.L')
for _i, _w in zip([69, 70, 71, 72, 73, 74, 75, 76, 77, 78, 79, 80, 81, 82, 83], [0.005521, 0.0002977, 0.009533, 0.9783, 0.9784, 0.9818, 0.9819, 0.9942, 0.9942, 0.9956, 0.9956, 0.9994, 0.9994, 0.9996, 0.9996]): _vg.add([_i], _w, 'REPLACE')
_vg = ob_police.vertex_groups.new(name='Shoulder.R')
for _i, _w in zip([7, 84, 86, 90], [0.0754, 0.0484, 0.1809, 0.07498]): _vg.add([_i], _w, 'REPLACE')
_vg = ob_police.vertex_groups.new(name='UpperArm.R')
_vg = ob_police.vertex_groups.new(name='LowerArm.R')
_vg = ob_police.vertex_groups.new(name='Hand.R')
_vg = ob_police.vertex_groups.new(name='UpperLeg.L')
for _i, _w in zip([1, 3, 4, 6, 9, 10, 11, 13, 15, 16, 17, 18, 19, 20, 21, 22, 23, 24, 25, 26, 27, 28, 29, 30, 31, 32, 33, 34, 35, 108, 109, 110, 111, 112, 113, 114, 115, 116, 117, 118, 119, 120, 121, 122, 123], [0.437, 0.4406, 0.2847, 0.3486, 4.619e-08, 0.0002686, 3.371e-07, 9.234e-09, 0.07265, 0.8369, 0.2947, 0.2443, 0.2223, 0.9724, 0.8862, 0.9606, 0.8763, 0.8409, 0.8348, 0.8972, 0.8893, 0.5908, 0.5894, 0.4972, 0.496, 0.2292, 0.2336, 0.1088, 0.1116, 2.099e-13, 3.108e-12, 0.001159, 0.1267, 0.0001054, 0.01519, 0.1573, 0.1763, 8.997e-10, 2.74e-10, 0.1349, 0.004094, 0.001594, 0.02545, 0.1583, 0.1658]): _vg.add([_i], _w, 'REPLACE')
_vg = ob_police.vertex_groups.new(name='LowerLeg.L')
for _i, _w in zip([24, 25, 26, 27, 28, 29, 30, 31, 32, 33, 34, 35, 36, 37, 38, 39, 40, 41, 42, 43, 52, 53, 54, 55], [0.1481, 0.1491, 0.09936, 0.1043, 0.3848, 0.3835, 0.4938, 0.4937, 0.7252, 0.719, 0.8575, 0.8538, 0.4686, 0.4692, 0.05702, 0.06686, 0.4431, 0.4433, 0.0161, 0.02097, 0.1572, 0.4932, 0.1636, 0.493]): _vg.add([_i], _w, 'REPLACE')
_vg = ob_police.vertex_groups.new(name='Foot.L')
for _i, _w in zip([32, 33, 34, 35, 36, 37, 38, 39, 40, 41, 42, 43, 44, 45, 46, 47, 48, 49, 50, 51, 52, 53, 54, 55], [0.03994, 0.04216, 0.01702, 0.0186, 0.5266, 0.5258, 0.939, 0.9283, 0.5556, 0.5553, 0.9663, 0.9638, 0.9912, 0.9893, 0.9961, 0.9955, 0.9974, 0.9965, 0.9983, 0.9983, 0.8276, 0.4955, 0.8203, 0.495]): _vg.add([_i], _w, 'REPLACE')
_vg = ob_police.vertex_groups.new(name='UpperLeg.R')
_vg = ob_police.vertex_groups.new(name='LowerLeg.R')
_vg = ob_police.vertex_groups.new(name='Foot.R')
_m = ob_police.modifiers.new('Mirror', 'MIRROR')
_m.use_clip = True
_m = ob_police.modifiers.new('Armature', 'ARMATURE')
_m.object = ob_armature
ob_policehat.location = (0.0, 0.0, 0.0)
ob_policehat.lock_rotations_4d = False
ob_policehat.empty_display_type = 'ARROWS'
ob_policehat.lineart.crease_threshold = 0.0
_m = ob_policehat.modifiers.new('Mirror', 'MIRROR')
_m.use_clip = True
_c = ob_policehat.constraints.new('CHILD_OF'); _c.name = 'Child Of'
_c.target = ob_armature
_c.subtarget = 'Head'
_c.set_inverse_pending = False
_c.inverse_matrix = ((1.0, -0.0, 0.0, -0.0), (-0.0, 0.0, 1.0, -1.014), (0.0, -1.0, 0.0, -0.0), (0.0, 0.0, -0.0, 1.0))
ob_firefighter.location = (0.0, 0.0, 0.0)
ob_firefighter.lock_rotations_4d = False
ob_firefighter.empty_display_type = 'ARROWS'
ob_firefighter.lineart.crease_threshold = 0.0
_m = ob_firefighter.modifiers.new('Mirror', 'MIRROR')
_m.use_clip = True
ob_armature.location = (0.0, 0.0, 0.0)
ob_armature.show_in_front = True

# ---- collection membership
col_collection.objects.link(ob_police)
col_collection.objects.link(ob_policehat)
col_collection.objects.link(ob_firefighter)
col_collection.objects.link(ob_armature)

# ---- scene / render settings (as saved in the file)
scene.frame_start = 1; scene.frame_end = 39; scene.frame_set(1)
scene.render.engine = 'BLENDER_EEVEE_NEXT'
scene.cycles.sampling_pattern = 'TABULATED_SOBOL'
scene.cycles.use_light_tree = False
scene.view_settings.view_transform = 'Filmic'
bpy.context.view_layer.update()

# ---- added for rendering (the .blend has no active camera and no usable light): camera, sun
cam_auto = bpy.data.cameras.new('AutoCamera')
cam_auto.lens = 50.0
cam_auto.sensor_width = 36.0
cam_auto.clip_end = 1000.0
ob_auto_camera = bpy.data.objects.new('AutoCamera', cam_auto)
scene.collection.objects.link(ob_auto_camera)
ob_auto_camera.location = (2.23425, -2.72079, 2.7336)
ob_auto_camera.rotation_euler = (1.09748, -7.21219e-08, 0.694738)
scene.camera = ob_auto_camera
light_auto_sun = bpy.data.lights.new('AutoSun', 'SUN')
light_auto_sun.energy = 3.0
light_auto_sun.angle = 0.0523599
ob_auto_sun = bpy.data.objects.new('AutoSun', light_auto_sun)
scene.collection.objects.link(ob_auto_sun)
ob_auto_sun.rotation_euler = (0.872665, 0.174533, 0.523599)
bpy.context.view_layer.update()
